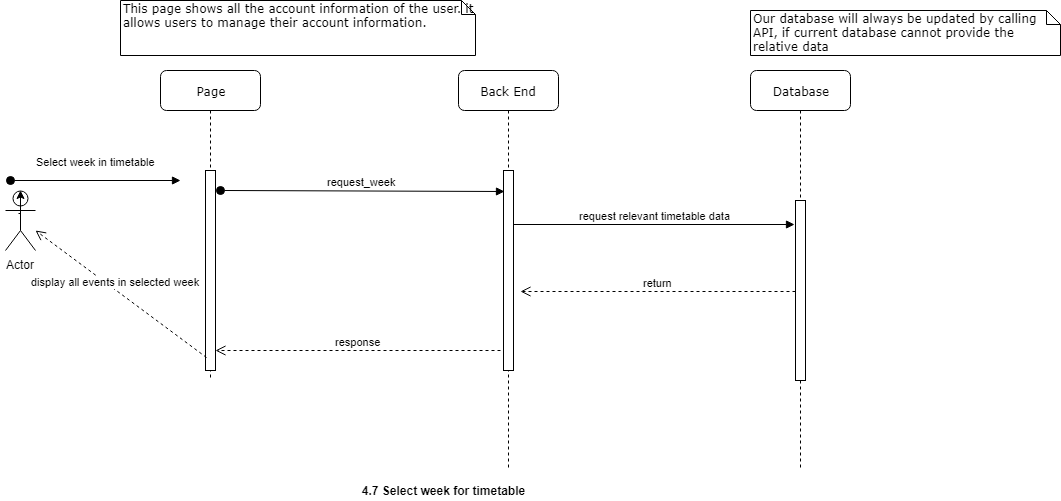

The diagram above was exported from draw.io. Its source (the exported page's mxGraphModel, read from the mxfile embedded in the PNG):
<mxGraphModel dx="2221" dy="747" grid="1" gridSize="10" guides="1" tooltips="1" connect="1" arrows="1" fold="1" page="1" pageScale="1" pageWidth="827" pageHeight="1169" math="0" shadow="0">
  <root>
    <mxCell id="0" />
    <mxCell id="1" parent="0" />
    <mxCell id="LgKUdPpzP4fasfdkJXSO-257" value="Database" style="shape=umlLifeline;perimeter=lifelinePerimeter;whiteSpace=wrap;html=1;container=1;collapsible=0;recursiveResize=0;outlineConnect=0;rounded=1;shadow=0;comic=0;labelBackgroundColor=none;strokeColor=#000000;strokeWidth=1;fillColor=#FFFFFF;fontFamily=Verdana;fontSize=12;fontColor=#000000;align=center;" parent="1" vertex="1">
      <mxGeometry x="745" y="70" width="100" height="400" as="geometry" />
    </mxCell>
    <mxCell id="LgKUdPpzP4fasfdkJXSO-258" value="" style="html=1;points=[];perimeter=orthogonalPerimeter;" parent="LgKUdPpzP4fasfdkJXSO-257" vertex="1">
      <mxGeometry x="45" y="130" width="10" height="180" as="geometry" />
    </mxCell>
    <mxCell id="LgKUdPpzP4fasfdkJXSO-259" value="return" style="html=1;verticalAlign=bottom;endArrow=open;dashed=1;endSize=8;" parent="LgKUdPpzP4fasfdkJXSO-257" source="LgKUdPpzP4fasfdkJXSO-258" edge="1">
      <mxGeometry relative="1" as="geometry">
        <mxPoint x="-230" y="221" as="targetPoint" />
      </mxGeometry>
    </mxCell>
    <mxCell id="LgKUdPpzP4fasfdkJXSO-260" value="Back End" style="shape=umlLifeline;perimeter=lifelinePerimeter;whiteSpace=wrap;html=1;container=1;collapsible=0;recursiveResize=0;outlineConnect=0;rounded=1;shadow=0;comic=0;labelBackgroundColor=none;strokeColor=#000000;strokeWidth=1;fillColor=#FFFFFF;fontFamily=Verdana;fontSize=12;fontColor=#000000;align=center;" parent="1" vertex="1">
      <mxGeometry x="453" y="70" width="100" height="400" as="geometry" />
    </mxCell>
    <mxCell id="LgKUdPpzP4fasfdkJXSO-261" value="" style="html=1;points=[];perimeter=orthogonalPerimeter;" parent="LgKUdPpzP4fasfdkJXSO-260" vertex="1">
      <mxGeometry x="45" y="100" width="10" height="200" as="geometry" />
    </mxCell>
    <mxCell id="LgKUdPpzP4fasfdkJXSO-262" value="Page" style="shape=umlLifeline;perimeter=lifelinePerimeter;whiteSpace=wrap;html=1;container=1;collapsible=0;recursiveResize=0;outlineConnect=0;rounded=1;shadow=0;comic=0;labelBackgroundColor=none;strokeColor=#000000;strokeWidth=1;fillColor=#FFFFFF;fontFamily=Verdana;fontSize=12;fontColor=#000000;align=center;" parent="1" vertex="1">
      <mxGeometry x="155" y="70" width="100" height="310" as="geometry" />
    </mxCell>
    <mxCell id="LgKUdPpzP4fasfdkJXSO-263" value="" style="html=1;points=[];perimeter=orthogonalPerimeter;rounded=0;shadow=0;comic=0;labelBackgroundColor=none;strokeColor=#000000;strokeWidth=1;fillColor=#FFFFFF;fontFamily=Verdana;fontSize=12;fontColor=#000000;align=center;" parent="LgKUdPpzP4fasfdkJXSO-262" vertex="1">
      <mxGeometry x="45" y="100" width="10" height="200" as="geometry" />
    </mxCell>
    <mxCell id="LgKUdPpzP4fasfdkJXSO-264" value="request_week&lt;br&gt;" style="html=1;verticalAlign=bottom;startArrow=oval;startFill=1;endArrow=block;startSize=8;entryX=0.124;entryY=0.107;entryDx=0;entryDy=0;entryPerimeter=0;" parent="LgKUdPpzP4fasfdkJXSO-262" target="LgKUdPpzP4fasfdkJXSO-261" edge="1">
      <mxGeometry width="60" relative="1" as="geometry">
        <mxPoint x="60" y="120" as="sourcePoint" />
        <mxPoint x="120" y="120" as="targetPoint" />
      </mxGeometry>
    </mxCell>
    <mxCell id="LgKUdPpzP4fasfdkJXSO-265" value="This page shows all the account information of the user. it allows users to manage their account information." style="shape=note;whiteSpace=wrap;html=1;size=14;verticalAlign=top;align=left;spacingTop=-6;rounded=0;shadow=0;comic=0;labelBackgroundColor=none;strokeColor=#000000;strokeWidth=1;fillColor=#FFFFFF;fontFamily=Verdana;fontSize=12;fontColor=#000000;" parent="1" vertex="1">
      <mxGeometry x="115" width="355" height="55" as="geometry" />
    </mxCell>
    <mxCell id="LgKUdPpzP4fasfdkJXSO-266" value="Our database will always be updated by calling API, if current database cannot provide the relative data" style="shape=note;whiteSpace=wrap;html=1;size=14;verticalAlign=top;align=left;spacingTop=-6;rounded=0;shadow=0;comic=0;labelBackgroundColor=none;strokeColor=#000000;strokeWidth=1;fillColor=#FFFFFF;fontFamily=Verdana;fontSize=12;fontColor=#000000;" parent="1" vertex="1">
      <mxGeometry x="745" y="10" width="310" height="45" as="geometry" />
    </mxCell>
    <mxCell id="LgKUdPpzP4fasfdkJXSO-267" value="Actor" style="shape=umlActor;verticalLabelPosition=bottom;labelBackgroundColor=#ffffff;verticalAlign=top;html=1;" parent="1" vertex="1">
      <mxGeometry y="190" width="30" height="60" as="geometry" />
    </mxCell>
    <mxCell id="LgKUdPpzP4fasfdkJXSO-268" value="Select week in timetable&lt;br&gt;" style="html=1;verticalAlign=bottom;startArrow=oval;startFill=1;endArrow=block;startSize=8;" parent="1" edge="1">
      <mxGeometry y="10" width="60" relative="1" as="geometry">
        <mxPoint x="5" y="180" as="sourcePoint" />
        <mxPoint x="175" y="180" as="targetPoint" />
        <mxPoint as="offset" />
      </mxGeometry>
    </mxCell>
    <mxCell id="LgKUdPpzP4fasfdkJXSO-269" style="edgeStyle=orthogonalEdgeStyle;rounded=0;orthogonalLoop=1;jettySize=auto;html=1;exitX=0.42;exitY=0.376;exitDx=0;exitDy=0;exitPerimeter=0;entryX=0.5;entryY=0;entryDx=0;entryDy=0;entryPerimeter=0;" parent="1" source="LgKUdPpzP4fasfdkJXSO-267" target="LgKUdPpzP4fasfdkJXSO-267" edge="1">
      <mxGeometry relative="1" as="geometry" />
    </mxCell>
    <mxCell id="LgKUdPpzP4fasfdkJXSO-270" value="request relevant timetable data" style="html=1;verticalAlign=bottom;endArrow=block;entryX=-0.088;entryY=0.131;entryDx=0;entryDy=0;entryPerimeter=0;" parent="1" source="LgKUdPpzP4fasfdkJXSO-261" target="LgKUdPpzP4fasfdkJXSO-258" edge="1">
      <mxGeometry relative="1" as="geometry">
        <mxPoint x="720" y="215" as="sourcePoint" />
      </mxGeometry>
    </mxCell>
    <mxCell id="LgKUdPpzP4fasfdkJXSO-271" value="response" style="html=1;verticalAlign=bottom;endArrow=open;dashed=1;endSize=8;" parent="1" target="LgKUdPpzP4fasfdkJXSO-263" edge="1">
      <mxGeometry relative="1" as="geometry">
        <mxPoint x="495" y="350" as="sourcePoint" />
        <mxPoint x="415" y="310" as="targetPoint" />
      </mxGeometry>
    </mxCell>
    <mxCell id="LgKUdPpzP4fasfdkJXSO-272" value="display all events in selected week" style="html=1;verticalAlign=bottom;endArrow=open;dashed=1;endSize=8;exitX=0.06;exitY=0.934;exitDx=0;exitDy=0;exitPerimeter=0;" parent="1" source="LgKUdPpzP4fasfdkJXSO-263" edge="1">
      <mxGeometry x="0.0611" relative="1" as="geometry">
        <mxPoint x="110" y="230" as="sourcePoint" />
        <mxPoint x="30" y="230" as="targetPoint" />
        <mxPoint as="offset" />
      </mxGeometry>
    </mxCell>
    <mxCell id="LgKUdPpzP4fasfdkJXSO-273" value="&lt;b&gt;4.7 Select week for timetable&lt;/b&gt;&lt;br&gt;" style="text;html=1;strokeColor=none;fillColor=none;align=center;verticalAlign=middle;whiteSpace=wrap;rounded=0;" parent="1" vertex="1">
      <mxGeometry x="205" y="480" width="465" height="20" as="geometry" />
    </mxCell>
  </root>
</mxGraphModel>